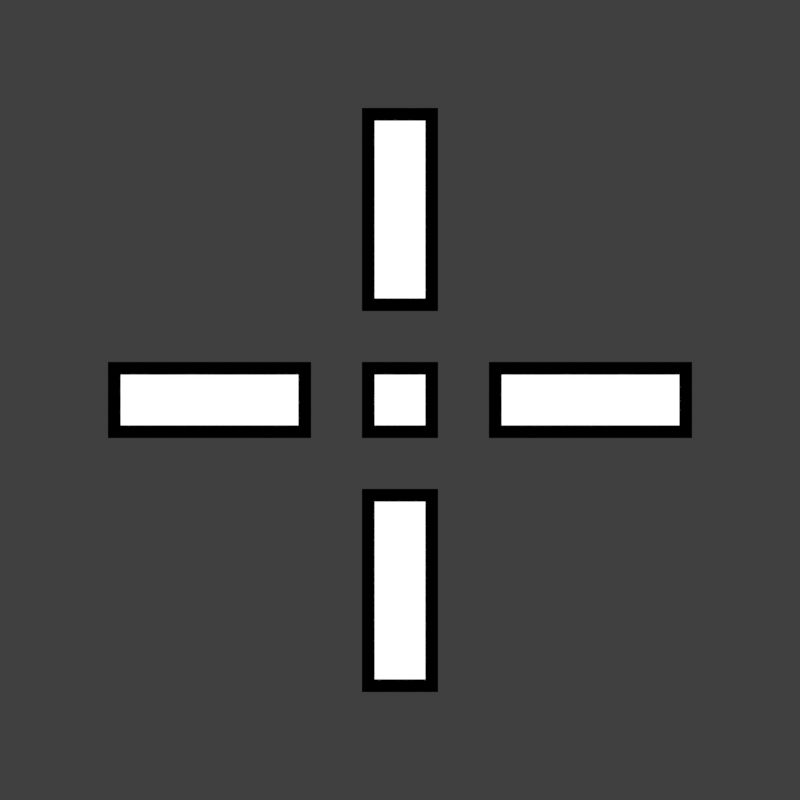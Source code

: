 # Source: crosshair.blend  (saved by Blender 3.5.3; exported with 4.5.12 LTS)
import bpy
from mathutils import Matrix  # noqa: F401  (used for matrix-valued properties, if any)

bpy.ops.wm.read_factory_settings(use_empty=True)
scene = bpy.context.scene
scene.name = 'Scene'

# ---- collections
col_collection = bpy.data.collections.new('Collection'); scene.collection.children.link(col_collection)

# ---- materials (node trees are filled in below, after node groups)
mat_material = bpy.data.materials.new('Material')
mat_material.use_transparent_shadow = False
mat_material_001 = bpy.data.materials.new('Material.001')
mat_material_001.use_transparent_shadow = False

# ---- material node trees
mat_material.use_nodes = True; mat_material.node_tree.nodes.clear()
_N = mat_material.node_tree.nodes; _L = mat_material.node_tree.links
n0 = _N.new('ShaderNodeOutputMaterial'); n0.name = 'Material Output'; n0.location = (300, 300)
n1 = _N.new('ShaderNodeEmission'); n1.name = 'Emission'; n1.location = (10, 300)
_L.new(n1.outputs[0], n0.inputs[0])
n0.is_active_output = True
mat_material_001.use_nodes = True; mat_material_001.node_tree.nodes.clear()
_N = mat_material_001.node_tree.nodes; _L = mat_material_001.node_tree.links
n0 = _N.new('ShaderNodeOutputMaterial'); n0.name = 'Material Output'; n0.location = (300, 300)
n1 = _N.new('ShaderNodeEmission'); n1.name = 'Emission'; n1.location = (10, 300)
n1.inputs[0].default_value = (0.0, 0.0, 0.0, 1.0)
_L.new(n1.outputs[0], n0.inputs[0])
n0.is_active_output = True

# ---- world
world_world = bpy.data.worlds.new('World'); scene.world = world_world
world_world.use_nodes = True; world_world.node_tree.nodes.clear()
_N = world_world.node_tree.nodes; _L = world_world.node_tree.links
n0 = _N.new('ShaderNodeOutputWorld'); n0.name = 'World Output'; n0.location = (300, 300)
n1 = _N.new('ShaderNodeBackground'); n1.name = 'Background'; n1.location = (10, 300)
n1.inputs[0].default_value = (0.05088, 0.05088, 0.05088, 1.0)
_L.new(n1.outputs[0], n0.inputs[0])
n0.is_active_output = True
world_world.color = (0.05088, 0.05088, 0.05088)
world_world.use_sun_shadow = False
world_world.sun_shadow_jitter_overblur = 0.0

# ---- cameras
cam_camera = bpy.data.cameras.new('Camera')
cam_camera.type = 'ORTHO'
cam_camera.ortho_scale = 31.5

# ---- meshes
me_plane = bpy.data.meshes.new('Plane')
me_plane.from_pydata([(-11.0, -1.0, 0.0), (-4.0, -1.0, 0.0), (-11.0, 1.0, 0.0), (-4.0, 1.0, 0.0), (-1.0, -1.0, 0.0), (-1.0, 1.0, 0.0), (1.0, -1.0, 0.0), (1.0, 1.0, 0.0), (-1.0, 11.0, 0.0), (-1.0, 4.0, 0.0), (1.0, 11.0, 0.0), (1.0, 4.0, 0.0), (11.0, 1.0, 0.0), (4.0, 1.0, 0.0), (11.0, -1.0, 0.0), (4.0, -1.0, 0.0), (1.0, -11.0, 0.0), (1.0, -4.0, 0.0), (-1.0, -11.0, 0.0), (-1.0, -4.0, 0.0)], [], [(0, 1, 3, 2), (4, 5, 7, 6), (8, 9, 11, 10), (12, 13, 15, 14), (16, 17, 19, 18)])
_uv = me_plane.uv_layers.new(name='UVMap')
_uv.uv.foreach_set('vector', [0.0, 0.0, 1.0, 0.0, 1.0, 1.0, 0.0, 1.0, 0.0, 0.0, 0.0, 0.0, 0.0, 0.0, 0.0, 0.0, 0.0, 0.0, 1.0, 0.0, 1.0, 1.0, 0.0, 1.0, 0.0, 0.0, 1.0, 0.0, 1.0, 1.0, 0.0, 1.0, 0.0, 0.0, 1.0, 0.0, 1.0, 1.0, 0.0, 1.0])
me_plane.materials.append(mat_material)
me_plane.update()
me_plane_001 = bpy.data.meshes.new('Plane.001')
me_plane_001.from_pydata([(-11.0, -1.0, 0.0), (-4.0, -1.0, 0.0), (-11.0, 1.0, 0.0), (-4.0, 1.0, 0.0), (-1.0, -1.0, 0.0), (-1.0, 1.0, 0.0), (1.0, -1.0, 0.0), (1.0, 1.0, 0.0), (-1.0, 11.0, 0.0), (-1.0, 4.0, 0.0), (1.0, 11.0, 0.0), (1.0, 4.0, 0.0), (11.0, 1.0, 0.0), (4.0, 1.0, 0.0), (11.0, -1.0, 0.0), (4.0, -1.0, 0.0), (1.0, -11.0, 0.0), (1.0, -4.0, 0.0), (-1.0, -11.0, 0.0), (-1.0, -4.0, 0.0), (-11.0, 1.0, -4.0), (-11.0, -1.0, -4.0), (-4.0, -1.0, -4.0), (-4.0, 1.0, -4.0), (-1.0, 1.0, -4.0), (-1.0, -1.0, -4.0), (1.0, 1.0, -4.0), (1.0, -1.0, -4.0), (-1.0, 11.0, -4.0), (1.0, 11.0, -4.0), (-1.0, 4.0, -4.0), (1.0, 4.0, -4.0), (11.0, 1.0, -4.0), (11.0, -1.0, -4.0), (4.0, 1.0, -4.0), (4.0, -1.0, -4.0), (1.0, -11.0, -4.0), (-1.0, -11.0, -4.0), (1.0, -4.0, -4.0), (-1.0, -4.0, -4.0)], [], [(0, 1, 3, 2), (4, 6, 7, 5), (8, 9, 11, 10), (12, 13, 15, 14), (16, 17, 19, 18), (21, 20, 23, 22), (25, 24, 26, 27), (28, 29, 31, 30), (32, 33, 35, 34), (36, 37, 39, 38), (16, 36, 38, 17), (9, 30, 31, 11), (3, 23, 20, 2), (17, 38, 39, 19), (11, 31, 29, 10), (4, 5, 24, 25), (19, 39, 37, 18), (14, 33, 32, 12), (7, 6, 27, 26), (12, 32, 34, 13), (6, 4, 25, 27), (13, 34, 35, 15), (5, 7, 26, 24), (2, 20, 21, 0), (15, 35, 33, 14), (10, 29, 28, 8), (0, 21, 22, 1), (18, 37, 36, 16), (8, 28, 30, 9), (1, 22, 23, 3)])
_uv = me_plane_001.uv_layers.new(name='UVMap')
_uv.uv.foreach_set('vector', [0.0, 0.0, 1.0, 0.0, 1.0, 1.0, 0.0, 1.0, 0.0, 0.0, 0.0, 0.0, 0.0, 0.0, 0.0, 0.0, 0.0, 0.0, 1.0, 0.0, 1.0, 1.0, 0.0, 1.0, 0.0, 0.0, 1.0, 0.0, 1.0, 1.0, 0.0, 1.0, 0.0, 0.0, 1.0, 0.0, 1.0, 1.0, 0.0, 1.0, 0.0, 0.0, 0.0, 1.0, 1.0, 1.0, 1.0, 0.0, 0.0, 0.0, 0.0, 0.0, 0.0, 0.0, 0.0, 0.0, 0.0, 0.0, 0.0, 1.0, 1.0, 1.0, 1.0, 0.0, 0.0, 0.0, 0.0, 1.0, 1.0, 1.0, 1.0, 0.0, 0.0, 0.0, 0.0, 1.0, 1.0, 1.0, 1.0, 0.0, 0.0, 0.0, 0.0, 0.0, 1.0, 0.0, 1.0, 0.0, 1.0, 0.0, 1.0, 0.0, 1.0, 1.0, 1.0, 1.0, 1.0, 1.0, 1.0, 1.0, 0.0, 1.0, 0.0, 1.0, 1.0, 0.0, 1.0, 0.0, 1.0, 1.0, 1.0, 1.0, 1.0, 1.0, 1.0, 1.0, 0.0, 1.0, 0.0, 1.0, 0.0, 0.0, 0.0, 0.0, 0.0, 0.0, 0.0, 0.0, 1.0, 1.0, 1.0, 1.0, 0.0, 1.0, 0.0, 1.0, 0.0, 1.0, 0.0, 1.0, 0.0, 0.0, 0.0, 0.0, 0.0, 0.0, 0.0, 0.0, 0.0, 0.0, 0.0, 0.0, 0.0, 0.0, 0.0, 0.0, 1.0, 0.0, 1.0, 0.0, 0.0, 0.0, 0.0, 0.0, 0.0, 0.0, 0.0, 0.0, 1.0, 0.0, 1.0, 0.0, 1.0, 1.0, 1.0, 1.0, 0.0, 0.0, 0.0, 0.0, 0.0, 0.0, 0.0, 0.0, 0.0, 1.0, 0.0, 1.0, 0.0, 0.0, 0.0, 0.0, 1.0, 1.0, 1.0, 1.0, 0.0, 1.0, 0.0, 1.0, 0.0, 1.0, 0.0, 1.0, 0.0, 0.0, 0.0, 0.0, 0.0, 0.0, 0.0, 0.0, 1.0, 0.0, 1.0, 0.0, 0.0, 1.0, 0.0, 1.0, 0.0, 0.0, 0.0, 0.0, 0.0, 0.0, 0.0, 0.0, 1.0, 0.0, 1.0, 0.0, 1.0, 0.0, 1.0, 0.0, 1.0, 1.0, 1.0, 1.0])
me_plane_001.materials.append(mat_material_001)
me_plane_001.update()

# ---- objects
ob_plane = bpy.data.objects.new('Plane', me_plane)
ob_camera = bpy.data.objects.new('Camera', cam_camera)
ob_plane_001 = bpy.data.objects.new('Plane.001', me_plane_001)

# ---- transforms, parenting, visibility, modifiers, constraints
ob_plane.location = (0.0, 0.0, 0.0)
ob_camera.location = (0.0, 0.0, 53.0)
ob_plane_001.location = (0.0, 0.0, -7.0)
_m = ob_plane_001.modifiers.new('Solidify', 'SOLIDIFY')
_m.thickness = 0.5
_m.offset = 1.0
_m.use_even_offset = True

# ---- collection membership
col_collection.objects.link(ob_plane)
col_collection.objects.link(ob_camera)
col_collection.objects.link(ob_plane_001)

# ---- scene / render settings (as saved in the file)
scene.camera = ob_camera
scene.frame_start = 1; scene.frame_end = 250; scene.frame_set(1)
scene.render.engine = 'BLENDER_EEVEE_NEXT'
scene.render.resolution_x = 256
scene.render.resolution_y = 256
scene.render.resolution_percentage = 200
scene.render.filter_size = 0.8
scene.render.film_transparent = True
scene.cycles.sampling_pattern = 'TABULATED_SOBOL'
scene.cycles.use_light_tree = False
scene.view_settings.view_transform = 'Standard'
bpy.context.view_layer.update()
